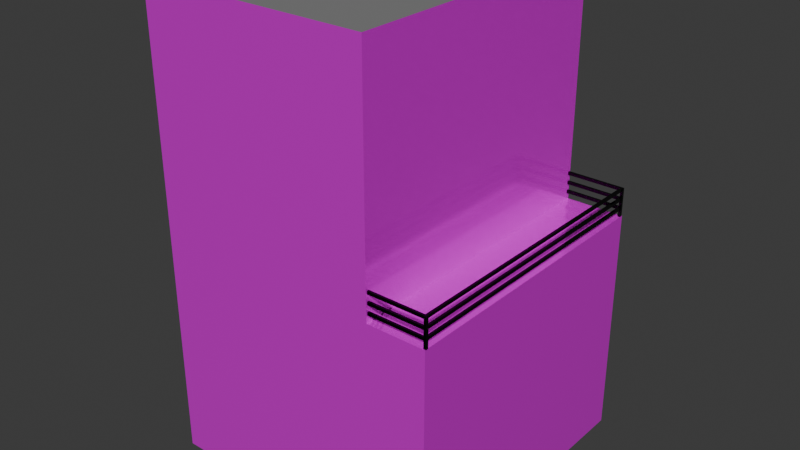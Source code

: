 # Source: Building3.blend  (saved by Blender 4.1.24; exported with 4.5.12 LTS)
import bpy
from mathutils import Matrix  # noqa: F401  (used for matrix-valued properties, if any)

bpy.ops.wm.read_factory_settings(use_empty=True)
scene = bpy.context.scene
scene.name = 'Scene'

# ---- collections
col_collection = bpy.data.collections.new('Collection'); scene.collection.children.link(col_collection)

# ---- images (referenced by path relative to the original .blend; pixels are not part of the script)
import os
ASSET_DIR = os.environ.get("B2B_ASSET_DIR", "")  # directory of the original .blend (textures are referenced by path, not embedded)
HERE = os.path.dirname(os.path.abspath(__file__))  # packed textures are extracted next to this script under _unpacked/

def load_image(name, relpath, width, height, colorspace="sRGB"):
    """Load a texture the original file referenced (path relative to the .blend, or extracted next to this script)."""
    p = next((c for c in (os.path.join(HERE, relpath), os.path.join(ASSET_DIR, relpath)) if relpath and os.path.exists(c)), "")
    if p:
        img = bpy.data.images.load(p, check_existing=True)
        img.name = name
    else:  # same state as the original file: an image datablock whose file is absent (Cycles renders it pink)
        img = bpy.data.images.new(name, width, height)
        img.source = "FILE"
        img.filepath = "//" + (relpath or name)
    img.colorspace_settings.name = colorspace
    return img
img_facade3_jpg = load_image('Facade3.jpg', 'Facade3.jpg', 1024, 1024, 'sRGB')

# ---- materials (node trees are filled in below, after node groups)
mat_material_001 = bpy.data.materials.new('Material.001')
mat_material_001.use_transparent_shadow = False
mat_material_002 = bpy.data.materials.new('Material.002')
mat_material_002.use_transparent_shadow = False
mat_material_003 = bpy.data.materials.new('Material.003')
mat_material_003.use_transparent_shadow = False
mat_material_004 = bpy.data.materials.new('Material.004')
mat_material_004.use_transparent_shadow = False
mat_material_005 = bpy.data.materials.new('Material.005')
mat_material_005.use_transparent_shadow = False
mat_material_006 = bpy.data.materials.new('Material.006')
mat_material_006.use_transparent_shadow = False
mat_material_007 = bpy.data.materials.new('Material.007')
mat_material_007.use_transparent_shadow = False
mat_material_008 = bpy.data.materials.new('Material.008')
mat_material_008.use_transparent_shadow = False
mat_material_009 = bpy.data.materials.new('Material.009')
mat_material_009.use_transparent_shadow = False
mat_material_010 = bpy.data.materials.new('Material.010')
mat_material_010.use_transparent_shadow = False
mat_material_011 = bpy.data.materials.new('Material.011')
mat_material_011.use_transparent_shadow = False
mat_material_012 = bpy.data.materials.new('Material.012')
mat_material_012.use_transparent_shadow = False
mat_material_013 = bpy.data.materials.new('Material.013')
mat_material_013.use_transparent_shadow = False

# ---- material node trees
mat_material_001.use_nodes = True; mat_material_001.node_tree.nodes.clear()
_N = mat_material_001.node_tree.nodes; _L = mat_material_001.node_tree.links
n0 = _N.new('ShaderNodeBsdfPrincipled'); n0.name = 'Principled BSDF'; n0.location = (10, 300)
n0.inputs[0].default_value = (0.2037, 0.2037, 0.2037, 1.0)
n0.inputs[2].default_value = 1.0
n1 = _N.new('ShaderNodeOutputMaterial'); n1.name = 'Material Output'; n1.location = (300, 300)
_L.new(n0.outputs[0], n1.inputs[0])
n1.is_active_output = True
mat_material_002.use_nodes = True; mat_material_002.node_tree.nodes.clear()
_N = mat_material_002.node_tree.nodes; _L = mat_material_002.node_tree.links
n0 = _N.new('ShaderNodeBsdfPrincipled'); n0.name = 'Principled BSDF'; n0.location = (10, 300)
n0.inputs[1].default_value = 0.3761
n0.inputs[2].default_value = 0.133
n1 = _N.new('ShaderNodeOutputMaterial'); n1.name = 'Material Output'; n1.location = (300, 300)
n2 = _N.new('ShaderNodeTexImage'); n2.name = 'Image Texture'; n2.location = (-280, 275)
n2.image = img_facade3_jpg
_L.new(n0.outputs[0], n1.inputs[0])
_L.new(n2.outputs[0], n0.inputs[0])
n1.is_active_output = True
mat_material_003.use_nodes = True; mat_material_003.node_tree.nodes.clear()
_N = mat_material_003.node_tree.nodes; _L = mat_material_003.node_tree.links
n0 = _N.new('ShaderNodeBsdfPrincipled'); n0.name = 'Principled BSDF'; n0.location = (10, 300)
n0.inputs[0].default_value = (0.0, 0.0, 0.0, 1.0)
n0.inputs[1].default_value = 0.5
n0.inputs[2].default_value = 0.0
n1 = _N.new('ShaderNodeOutputMaterial'); n1.name = 'Material Output'; n1.location = (300, 300)
_L.new(n0.outputs[0], n1.inputs[0])
n1.is_active_output = True
mat_material_004.use_nodes = True; mat_material_004.node_tree.nodes.clear()
_N = mat_material_004.node_tree.nodes; _L = mat_material_004.node_tree.links
n0 = _N.new('ShaderNodeBsdfPrincipled'); n0.name = 'Principled BSDF'; n0.location = (10, 300)
n0.inputs[0].default_value = (0.0, 0.0, 0.0, 1.0)
n0.inputs[1].default_value = 0.5
n0.inputs[2].default_value = 0.0
n1 = _N.new('ShaderNodeOutputMaterial'); n1.name = 'Material Output'; n1.location = (300, 300)
_L.new(n0.outputs[0], n1.inputs[0])
n1.is_active_output = True
mat_material_005.use_nodes = True; mat_material_005.node_tree.nodes.clear()
_N = mat_material_005.node_tree.nodes; _L = mat_material_005.node_tree.links
n0 = _N.new('ShaderNodeBsdfPrincipled'); n0.name = 'Principled BSDF'; n0.location = (10, 300)
n0.inputs[0].default_value = (0.0, 0.0, 0.0, 1.0)
n0.inputs[1].default_value = 0.5
n0.inputs[2].default_value = 0.0
n1 = _N.new('ShaderNodeOutputMaterial'); n1.name = 'Material Output'; n1.location = (300, 300)
_L.new(n0.outputs[0], n1.inputs[0])
n1.is_active_output = True
mat_material_006.use_nodes = True; mat_material_006.node_tree.nodes.clear()
_N = mat_material_006.node_tree.nodes; _L = mat_material_006.node_tree.links
n0 = _N.new('ShaderNodeBsdfPrincipled'); n0.name = 'Principled BSDF'; n0.location = (10, 300)
n0.inputs[0].default_value = (0.0, 0.0, 0.0, 1.0)
n0.inputs[1].default_value = 0.5
n0.inputs[2].default_value = 0.0
n1 = _N.new('ShaderNodeOutputMaterial'); n1.name = 'Material Output'; n1.location = (300, 300)
_L.new(n0.outputs[0], n1.inputs[0])
n1.is_active_output = True
mat_material_007.use_nodes = True; mat_material_007.node_tree.nodes.clear()
_N = mat_material_007.node_tree.nodes; _L = mat_material_007.node_tree.links
n0 = _N.new('ShaderNodeBsdfPrincipled'); n0.name = 'Principled BSDF'; n0.location = (10, 300)
n0.inputs[0].default_value = (0.0, 0.0, 0.0, 1.0)
n0.inputs[1].default_value = 0.5
n0.inputs[2].default_value = 0.0
n1 = _N.new('ShaderNodeOutputMaterial'); n1.name = 'Material Output'; n1.location = (300, 300)
_L.new(n0.outputs[0], n1.inputs[0])
n1.is_active_output = True
mat_material_008.use_nodes = True; mat_material_008.node_tree.nodes.clear()
_N = mat_material_008.node_tree.nodes; _L = mat_material_008.node_tree.links
n0 = _N.new('ShaderNodeBsdfPrincipled'); n0.name = 'Principled BSDF'; n0.location = (10, 300)
n0.inputs[0].default_value = (0.0, 0.0, 0.0, 1.0)
n0.inputs[1].default_value = 0.5
n0.inputs[2].default_value = 0.0
n1 = _N.new('ShaderNodeOutputMaterial'); n1.name = 'Material Output'; n1.location = (300, 300)
_L.new(n0.outputs[0], n1.inputs[0])
n1.is_active_output = True
mat_material_009.use_nodes = True; mat_material_009.node_tree.nodes.clear()
_N = mat_material_009.node_tree.nodes; _L = mat_material_009.node_tree.links
n0 = _N.new('ShaderNodeBsdfPrincipled'); n0.name = 'Principled BSDF'; n0.location = (10, 300)
n0.inputs[0].default_value = (0.0, 0.0, 0.0, 1.0)
n0.inputs[1].default_value = 0.5
n0.inputs[2].default_value = 0.0
n1 = _N.new('ShaderNodeOutputMaterial'); n1.name = 'Material Output'; n1.location = (300, 300)
_L.new(n0.outputs[0], n1.inputs[0])
n1.is_active_output = True
mat_material_010.use_nodes = True; mat_material_010.node_tree.nodes.clear()
_N = mat_material_010.node_tree.nodes; _L = mat_material_010.node_tree.links
n0 = _N.new('ShaderNodeBsdfPrincipled'); n0.name = 'Principled BSDF'; n0.location = (10, 300)
n0.inputs[0].default_value = (0.0, 0.0, 0.0, 1.0)
n0.inputs[1].default_value = 0.5
n0.inputs[2].default_value = 0.0
n1 = _N.new('ShaderNodeOutputMaterial'); n1.name = 'Material Output'; n1.location = (300, 300)
_L.new(n0.outputs[0], n1.inputs[0])
n1.is_active_output = True
mat_material_011.use_nodes = True; mat_material_011.node_tree.nodes.clear()
_N = mat_material_011.node_tree.nodes; _L = mat_material_011.node_tree.links
n0 = _N.new('ShaderNodeBsdfPrincipled'); n0.name = 'Principled BSDF'; n0.location = (10, 300)
n0.inputs[0].default_value = (0.0, 0.0, 0.0, 1.0)
n0.inputs[1].default_value = 0.5
n0.inputs[2].default_value = 0.0
n1 = _N.new('ShaderNodeOutputMaterial'); n1.name = 'Material Output'; n1.location = (300, 300)
_L.new(n0.outputs[0], n1.inputs[0])
n1.is_active_output = True
mat_material_012.use_nodes = True; mat_material_012.node_tree.nodes.clear()
_N = mat_material_012.node_tree.nodes; _L = mat_material_012.node_tree.links
n0 = _N.new('ShaderNodeBsdfPrincipled'); n0.name = 'Principled BSDF'; n0.location = (10, 300)
n0.inputs[0].default_value = (0.0, 0.0, 0.0, 1.0)
n0.inputs[1].default_value = 0.5
n0.inputs[2].default_value = 0.0
n1 = _N.new('ShaderNodeOutputMaterial'); n1.name = 'Material Output'; n1.location = (300, 300)
_L.new(n0.outputs[0], n1.inputs[0])
n1.is_active_output = True
mat_material_013.use_nodes = True; mat_material_013.node_tree.nodes.clear()
_N = mat_material_013.node_tree.nodes; _L = mat_material_013.node_tree.links
n0 = _N.new('ShaderNodeBsdfPrincipled'); n0.name = 'Principled BSDF'; n0.location = (10, 300)
n0.inputs[0].default_value = (0.0, 0.0, 0.0, 1.0)
n0.inputs[1].default_value = 0.5
n0.inputs[2].default_value = 0.0
n1 = _N.new('ShaderNodeOutputMaterial'); n1.name = 'Material Output'; n1.location = (300, 300)
_L.new(n0.outputs[0], n1.inputs[0])
n1.is_active_output = True

# ---- world
world_world = bpy.data.worlds.new('World'); scene.world = world_world
world_world.use_nodes = True; world_world.node_tree.nodes.clear()
_N = world_world.node_tree.nodes; _L = world_world.node_tree.links
n0 = _N.new('ShaderNodeOutputWorld'); n0.name = 'World Output'; n0.location = (300, 300)
n1 = _N.new('ShaderNodeBackground'); n1.name = 'Background'; n1.location = (10, 300)
n1.inputs[0].default_value = (0.05088, 0.05088, 0.05088, 1.0)
_L.new(n1.outputs[0], n0.inputs[0])
n0.is_active_output = True
world_world.color = (0.05088, 0.05088, 0.05088)
world_world.use_sun_shadow = False
world_world.sun_shadow_jitter_overblur = 0.0

# ---- meshes
me_cube_001 = bpy.data.meshes.new('Cube.001')
me_cube_001.from_pydata([(-1.0, -1.0, -1.0), (-1.0, -1.0, 1.0), (-1.0, 1.0, -1.0), (-1.0, 1.0, 1.0), (1.0, -1.0, -1.0), (1.0, -1.0, 1.0), (1.0, 1.0, -1.0), (1.0, 1.0, 1.0), (-1.0, -1.0, 0.0), (-1.0, 1.0, 0.0), (1.0, 1.0, 0.0), (1.0, -1.0, 0.0), (1.0, 1.0, 1.0), (1.0, -1.0, 1.0), (1.0, 1.0, 0.0), (1.0, -1.0, 0.0), (0.6, 1.0, 1.0), (0.6, -1.0, 1.0), (0.6, 1.0, 0.0), (0.6, -1.0, 0.0)], [(7, 12), (5, 13)], [(8, 1, 3, 9), (2, 6, 4, 0), (4, 11, 8, 0), (6, 10, 11, 4), (2, 9, 10, 6), (0, 8, 9, 2), (11, 10, 14, 15), (18, 16, 17, 19), (15, 14, 18, 19), (1, 17, 16, 3), (8, 19, 17, 1), (9, 3, 16, 18)])
me_cube_001.polygons.foreach_set('material_index', [0, 0, 1, 1, 1, 0, 1, 1, 1, 0, 1, 1])
_uv = me_cube_001.uv_layers.new(name='UVMap')
_uv.uv.foreach_set('vector', [0.5, 0.0, 0.625, 0.0, 0.625, 0.25, 0.5, 0.25, 0.125, 0.5, 0.375, 0.5, 0.375, 0.75, 0.125, 0.75, 0.6892, 0.5984, 0.6892, 0.9006, 0.3125, 0.9006, 0.3125, 0.5984, 0.6868, 0.2983, 0.6868, 0.6006, 0.3132, 0.6006, 0.3132, 0.2983, 0.75, 0.2002, 0.75, 0.5, 0.3125, 0.5, 0.3125, 0.2002, 0.375, 0.0, 0.5, 0.0, 0.5, 0.25, 0.375, 0.25, 0.3132, 0.6006, 0.6868, 0.6006, 0.6868, 0.6006, 0.3132, 0.6006, 0.6868, 0.6006, 0.6868, 0.9029, 0.3132, 0.9029, 0.3132, 0.6006, 0.3132, 0.6006, 0.6868, 0.6006, 0.6868, 0.6006, 0.3132, 0.6006, 0.625, 0.0, 0.3132, 0.9029, 0.6868, 0.9029, 0.625, 0.25, 0.5, 0.0, 0.5006, 0.5974, 0.6883, 0.5974, 0.6875, 0.0, 0.5, 0.1971, 0.6902, 0.1971, 0.6905, 0.6986, 0.4998, 0.699])
me_cube_001.materials.append(mat_material_001)
me_cube_001.materials.append(mat_material_002)
me_cube_001.update()
me_cube_003 = bpy.data.meshes.new('Cube.003')
me_cube_003.from_pydata([(-1.0, -1.0, -1.0), (-1.0, -1.0, 1.0), (-1.0, 1.0, -1.0), (-1.0, 1.0, 1.0), (1.0, -1.0, -1.0), (1.0, -1.0, 1.0), (1.0, 1.0, -1.0), (1.0, 1.0, 1.0)], [], [(0, 1, 3, 2), (2, 3, 7, 6), (6, 7, 5, 4), (4, 5, 1, 0), (2, 6, 4, 0), (7, 3, 1, 5)])
_uv = me_cube_003.uv_layers.new(name='UVMap')
_uv.uv.foreach_set('vector', [0.375, 0.0, 0.625, 0.0, 0.625, 0.25, 0.375, 0.25, 0.375, 0.25, 0.625, 0.25, 0.625, 0.5, 0.375, 0.5, 0.375, 0.5, 0.625, 0.5, 0.625, 0.75, 0.375, 0.75, 0.375, 0.75, 0.625, 0.75, 0.625, 1.0, 0.375, 1.0, 0.125, 0.5, 0.375, 0.5, 0.375, 0.75, 0.125, 0.75, 0.625, 0.5, 0.875, 0.5, 0.875, 0.75, 0.625, 0.75])
me_cube_003.materials.append(mat_material_003)
me_cube_003.update()
me_cube_004 = bpy.data.meshes.new('Cube.004')
me_cube_004.from_pydata([(-1.0, -1.0, -1.0), (-1.0, -1.0, 1.0), (-1.0, 1.0, -1.0), (-1.0, 1.0, 1.0), (1.0, -1.0, -1.0), (1.0, -1.0, 1.0), (1.0, 1.0, -1.0), (1.0, 1.0, 1.0)], [], [(0, 1, 3, 2), (2, 3, 7, 6), (6, 7, 5, 4), (4, 5, 1, 0), (2, 6, 4, 0), (7, 3, 1, 5)])
_uv = me_cube_004.uv_layers.new(name='UVMap')
_uv.uv.foreach_set('vector', [0.375, 0.0, 0.625, 0.0, 0.625, 0.25, 0.375, 0.25, 0.375, 0.25, 0.625, 0.25, 0.625, 0.5, 0.375, 0.5, 0.375, 0.5, 0.625, 0.5, 0.625, 0.75, 0.375, 0.75, 0.375, 0.75, 0.625, 0.75, 0.625, 1.0, 0.375, 1.0, 0.125, 0.5, 0.375, 0.5, 0.375, 0.75, 0.125, 0.75, 0.625, 0.5, 0.875, 0.5, 0.875, 0.75, 0.625, 0.75])
me_cube_004.materials.append(mat_material_004)
me_cube_004.update()
me_cube_005 = bpy.data.meshes.new('Cube.005')
me_cube_005.from_pydata([(-1.0, -1.0, -1.0), (-1.0, -1.0, 1.0), (-1.0, 1.0, -1.0), (-1.0, 1.0, 1.0), (1.0, -1.0, -1.0), (1.0, -1.0, 1.0), (1.0, 1.0, -1.0), (1.0, 1.0, 1.0)], [], [(0, 1, 3, 2), (2, 3, 7, 6), (6, 7, 5, 4), (4, 5, 1, 0), (2, 6, 4, 0), (7, 3, 1, 5)])
_uv = me_cube_005.uv_layers.new(name='UVMap')
_uv.uv.foreach_set('vector', [0.375, 0.0, 0.625, 0.0, 0.625, 0.25, 0.375, 0.25, 0.375, 0.25, 0.625, 0.25, 0.625, 0.5, 0.375, 0.5, 0.375, 0.5, 0.625, 0.5, 0.625, 0.75, 0.375, 0.75, 0.375, 0.75, 0.625, 0.75, 0.625, 1.0, 0.375, 1.0, 0.125, 0.5, 0.375, 0.5, 0.375, 0.75, 0.125, 0.75, 0.625, 0.5, 0.875, 0.5, 0.875, 0.75, 0.625, 0.75])
me_cube_005.materials.append(mat_material_005)
me_cube_005.update()
me_cube_006 = bpy.data.meshes.new('Cube.006')
me_cube_006.from_pydata([(-1.0, -1.0, -1.0), (-1.0, -1.0, 1.0), (-1.0, 1.0, -1.0), (-1.0, 1.0, 1.0), (1.0, -1.0, -1.0), (1.0, -1.0, 1.0), (1.0, 1.0, -1.0), (1.0, 1.0, 1.0)], [], [(0, 1, 3, 2), (2, 3, 7, 6), (6, 7, 5, 4), (4, 5, 1, 0), (2, 6, 4, 0), (7, 3, 1, 5)])
_uv = me_cube_006.uv_layers.new(name='UVMap')
_uv.uv.foreach_set('vector', [0.375, 0.0, 0.625, 0.0, 0.625, 0.25, 0.375, 0.25, 0.375, 0.25, 0.625, 0.25, 0.625, 0.5, 0.375, 0.5, 0.375, 0.5, 0.625, 0.5, 0.625, 0.75, 0.375, 0.75, 0.375, 0.75, 0.625, 0.75, 0.625, 1.0, 0.375, 1.0, 0.125, 0.5, 0.375, 0.5, 0.375, 0.75, 0.125, 0.75, 0.625, 0.5, 0.875, 0.5, 0.875, 0.75, 0.625, 0.75])
me_cube_006.materials.append(mat_material_006)
me_cube_006.update()
me_cube_007 = bpy.data.meshes.new('Cube.007')
me_cube_007.from_pydata([(-1.0, -1.0, -1.0), (-1.0, -1.0, 1.0), (-1.0, 1.0, -1.0), (-1.0, 1.0, 1.0), (1.0, -1.0, -1.0), (1.0, -1.0, 1.0), (1.0, 1.0, -1.0), (1.0, 1.0, 1.0)], [], [(0, 1, 3, 2), (2, 3, 7, 6), (6, 7, 5, 4), (4, 5, 1, 0), (2, 6, 4, 0), (7, 3, 1, 5)])
_uv = me_cube_007.uv_layers.new(name='UVMap')
_uv.uv.foreach_set('vector', [0.375, 0.0, 0.625, 0.0, 0.625, 0.25, 0.375, 0.25, 0.375, 0.25, 0.625, 0.25, 0.625, 0.5, 0.375, 0.5, 0.375, 0.5, 0.625, 0.5, 0.625, 0.75, 0.375, 0.75, 0.375, 0.75, 0.625, 0.75, 0.625, 1.0, 0.375, 1.0, 0.125, 0.5, 0.375, 0.5, 0.375, 0.75, 0.125, 0.75, 0.625, 0.5, 0.875, 0.5, 0.875, 0.75, 0.625, 0.75])
me_cube_007.materials.append(mat_material_007)
me_cube_007.update()
me_cube_008 = bpy.data.meshes.new('Cube.008')
me_cube_008.from_pydata([(-1.0, -1.0, -1.0), (-1.0, -1.0, 1.0), (-1.0, 1.0, -1.0), (-1.0, 1.0, 1.0), (1.0, -1.0, -1.0), (1.0, -1.0, 1.0), (1.0, 1.0, -1.0), (1.0, 1.0, 1.0)], [], [(0, 1, 3, 2), (2, 3, 7, 6), (6, 7, 5, 4), (4, 5, 1, 0), (2, 6, 4, 0), (7, 3, 1, 5)])
_uv = me_cube_008.uv_layers.new(name='UVMap')
_uv.uv.foreach_set('vector', [0.375, 0.0, 0.625, 0.0, 0.625, 0.25, 0.375, 0.25, 0.375, 0.25, 0.625, 0.25, 0.625, 0.5, 0.375, 0.5, 0.375, 0.5, 0.625, 0.5, 0.625, 0.75, 0.375, 0.75, 0.375, 0.75, 0.625, 0.75, 0.625, 1.0, 0.375, 1.0, 0.125, 0.5, 0.375, 0.5, 0.375, 0.75, 0.125, 0.75, 0.625, 0.5, 0.875, 0.5, 0.875, 0.75, 0.625, 0.75])
me_cube_008.materials.append(mat_material_008)
me_cube_008.update()
me_cube_009 = bpy.data.meshes.new('Cube.009')
me_cube_009.from_pydata([(-1.0, -1.0, -1.0), (-1.0, -1.0, 1.0), (-1.0, 1.0, -1.0), (-1.0, 1.0, 1.0), (1.0, -1.0, -1.0), (1.0, -1.0, 1.0), (1.0, 1.0, -1.0), (1.0, 1.0, 1.0)], [], [(0, 1, 3, 2), (2, 3, 7, 6), (6, 7, 5, 4), (4, 5, 1, 0), (2, 6, 4, 0), (7, 3, 1, 5)])
_uv = me_cube_009.uv_layers.new(name='UVMap')
_uv.uv.foreach_set('vector', [0.375, 0.0, 0.625, 0.0, 0.625, 0.25, 0.375, 0.25, 0.375, 0.25, 0.625, 0.25, 0.625, 0.5, 0.375, 0.5, 0.375, 0.5, 0.625, 0.5, 0.625, 0.75, 0.375, 0.75, 0.375, 0.75, 0.625, 0.75, 0.625, 1.0, 0.375, 1.0, 0.125, 0.5, 0.375, 0.5, 0.375, 0.75, 0.125, 0.75, 0.625, 0.5, 0.875, 0.5, 0.875, 0.75, 0.625, 0.75])
me_cube_009.materials.append(mat_material_009)
me_cube_009.update()
me_cube_010 = bpy.data.meshes.new('Cube.010')
me_cube_010.from_pydata([(-1.0, -1.0, -1.0), (-1.0, -1.0, 1.0), (-1.0, 1.0, -1.0), (-1.0, 1.0, 1.0), (1.0, -1.0, -1.0), (1.0, -1.0, 1.0), (1.0, 1.0, -1.0), (1.0, 1.0, 1.0)], [], [(0, 1, 3, 2), (2, 3, 7, 6), (6, 7, 5, 4), (4, 5, 1, 0), (2, 6, 4, 0), (7, 3, 1, 5)])
_uv = me_cube_010.uv_layers.new(name='UVMap')
_uv.uv.foreach_set('vector', [0.375, 0.0, 0.625, 0.0, 0.625, 0.25, 0.375, 0.25, 0.375, 0.25, 0.625, 0.25, 0.625, 0.5, 0.375, 0.5, 0.375, 0.5, 0.625, 0.5, 0.625, 0.75, 0.375, 0.75, 0.375, 0.75, 0.625, 0.75, 0.625, 1.0, 0.375, 1.0, 0.125, 0.5, 0.375, 0.5, 0.375, 0.75, 0.125, 0.75, 0.625, 0.5, 0.875, 0.5, 0.875, 0.75, 0.625, 0.75])
me_cube_010.materials.append(mat_material_010)
me_cube_010.update()
me_cube_011 = bpy.data.meshes.new('Cube.011')
me_cube_011.from_pydata([(-1.0, -1.0, -1.0), (-1.0, -1.0, 1.0), (-1.0, 1.0, -1.0), (-1.0, 1.0, 1.0), (1.0, -1.0, -1.0), (1.0, -1.0, 1.0), (1.0, 1.0, -1.0), (1.0, 1.0, 1.0)], [], [(0, 1, 3, 2), (2, 3, 7, 6), (6, 7, 5, 4), (4, 5, 1, 0), (2, 6, 4, 0), (7, 3, 1, 5)])
_uv = me_cube_011.uv_layers.new(name='UVMap')
_uv.uv.foreach_set('vector', [0.375, 0.0, 0.625, 0.0, 0.625, 0.25, 0.375, 0.25, 0.375, 0.25, 0.625, 0.25, 0.625, 0.5, 0.375, 0.5, 0.375, 0.5, 0.625, 0.5, 0.625, 0.75, 0.375, 0.75, 0.375, 0.75, 0.625, 0.75, 0.625, 1.0, 0.375, 1.0, 0.125, 0.5, 0.375, 0.5, 0.375, 0.75, 0.125, 0.75, 0.625, 0.5, 0.875, 0.5, 0.875, 0.75, 0.625, 0.75])
me_cube_011.materials.append(mat_material_011)
me_cube_011.update()
me_cube_012 = bpy.data.meshes.new('Cube.012')
me_cube_012.from_pydata([(-1.0, -1.0, -1.0), (-1.0, -1.0, 1.0), (-1.0, 1.0, -1.0), (-1.0, 1.0, 1.0), (1.0, -1.0, -1.0), (1.0, -1.0, 1.0), (1.0, 1.0, -1.0), (1.0, 1.0, 1.0)], [], [(0, 1, 3, 2), (2, 3, 7, 6), (6, 7, 5, 4), (4, 5, 1, 0), (2, 6, 4, 0), (7, 3, 1, 5)])
_uv = me_cube_012.uv_layers.new(name='UVMap')
_uv.uv.foreach_set('vector', [0.375, 0.0, 0.625, 0.0, 0.625, 0.25, 0.375, 0.25, 0.375, 0.25, 0.625, 0.25, 0.625, 0.5, 0.375, 0.5, 0.375, 0.5, 0.625, 0.5, 0.625, 0.75, 0.375, 0.75, 0.375, 0.75, 0.625, 0.75, 0.625, 1.0, 0.375, 1.0, 0.125, 0.5, 0.375, 0.5, 0.375, 0.75, 0.125, 0.75, 0.625, 0.5, 0.875, 0.5, 0.875, 0.75, 0.625, 0.75])
me_cube_012.materials.append(mat_material_012)
me_cube_012.update()
me_cube_013 = bpy.data.meshes.new('Cube.013')
me_cube_013.from_pydata([(-1.0, -1.0, -1.0), (-1.0, -1.0, 1.0), (-1.0, 1.0, -1.0), (-1.0, 1.0, 1.0), (1.0, -1.0, -1.0), (1.0, -1.0, 1.0), (1.0, 1.0, -1.0), (1.0, 1.0, 1.0)], [], [(0, 1, 3, 2), (2, 3, 7, 6), (6, 7, 5, 4), (4, 5, 1, 0), (2, 6, 4, 0), (7, 3, 1, 5)])
_uv = me_cube_013.uv_layers.new(name='UVMap')
_uv.uv.foreach_set('vector', [0.375, 0.0, 0.625, 0.0, 0.625, 0.25, 0.375, 0.25, 0.375, 0.25, 0.625, 0.25, 0.625, 0.5, 0.375, 0.5, 0.375, 0.5, 0.625, 0.5, 0.625, 0.75, 0.375, 0.75, 0.375, 0.75, 0.625, 0.75, 0.625, 1.0, 0.375, 1.0, 0.125, 0.5, 0.375, 0.5, 0.375, 0.75, 0.125, 0.75, 0.625, 0.5, 0.875, 0.5, 0.875, 0.75, 0.625, 0.75])
me_cube_013.materials.append(mat_material_013)
me_cube_013.update()

# ---- objects
ob_cube = bpy.data.objects.new('Cube', me_cube_001)
ob_cube_001 = bpy.data.objects.new('Cube.001', me_cube_003)
ob_cube_002 = bpy.data.objects.new('Cube.002', me_cube_004)
ob_cube_003 = bpy.data.objects.new('Cube.003', me_cube_005)
ob_cube_004 = bpy.data.objects.new('Cube.004', me_cube_006)
ob_cube_005 = bpy.data.objects.new('Cube.005', me_cube_007)
ob_cube_006 = bpy.data.objects.new('Cube.006', me_cube_008)
ob_cube_007 = bpy.data.objects.new('Cube.007', me_cube_009)
ob_cube_008 = bpy.data.objects.new('Cube.008', me_cube_010)
ob_cube_009 = bpy.data.objects.new('Cube.009', me_cube_011)
ob_cube_010 = bpy.data.objects.new('Cube.010', me_cube_012)
ob_cube_011 = bpy.data.objects.new('Cube.011', me_cube_013)

# ---- transforms, parenting, visibility, modifiers, constraints
ob_cube.location = (0.0, 0.0, 15.72)
ob_cube.scale = (10.0, 10.0, 16.0)
ob_cube_001.location = (9.926, -9.846, 16.69)
ob_cube_001.scale = (0.07703, 0.1035, 1.0)
ob_cube_002.location = (9.917, 9.836, 16.69)
ob_cube_002.scale = (0.07703, 0.1035, 1.0)
ob_cube_003.location = (9.878, 0.01236, 17.6)
ob_cube_003.rotation_euler = (-1.571, -2.22e-16, 2.22e-16)
ob_cube_003.scale = (0.07703, 0.1035, 9.906)
ob_cube_004.location = (9.878, 0.01236, 16.94)
ob_cube_004.rotation_euler = (-1.571, -2.22e-16, 2.22e-16)
ob_cube_004.scale = (0.07703, 0.1035, 9.906)
ob_cube_005.location = (9.878, 0.01236, 16.29)
ob_cube_005.rotation_euler = (-1.571, -2.22e-16, 2.22e-16)
ob_cube_005.scale = (0.07703, 0.1035, 9.906)
ob_cube_006.location = (7.973, -9.834, 17.6)
ob_cube_006.rotation_euler = (-1.571, -2.22e-16, 1.571)
ob_cube_006.scale = (0.07703, 0.1035, 2.0)
ob_cube_007.location = (7.973, -9.834, 16.94)
ob_cube_007.rotation_euler = (-1.571, -2.22e-16, 1.571)
ob_cube_007.scale = (0.07703, 0.1035, 2.0)
ob_cube_008.location = (7.973, -9.834, 16.3)
ob_cube_008.rotation_euler = (-1.571, -2.22e-16, 1.571)
ob_cube_008.scale = (0.07703, 0.1035, 2.0)
ob_cube_009.location = (7.973, 9.836, 16.3)
ob_cube_009.rotation_euler = (-1.571, -2.22e-16, 1.571)
ob_cube_009.scale = (0.07703, 0.1035, 2.0)
ob_cube_010.location = (7.973, 9.836, 16.94)
ob_cube_010.rotation_euler = (-1.571, -2.22e-16, 1.571)
ob_cube_010.scale = (0.07703, 0.1035, 2.0)
ob_cube_011.location = (7.973, 9.836, 17.6)
ob_cube_011.rotation_euler = (-1.571, -2.22e-16, 1.571)
ob_cube_011.scale = (0.07703, 0.1035, 2.0)

# ---- collection membership
col_collection.objects.link(ob_cube)
col_collection.objects.link(ob_cube_001)
col_collection.objects.link(ob_cube_002)
col_collection.objects.link(ob_cube_003)
col_collection.objects.link(ob_cube_004)
col_collection.objects.link(ob_cube_005)
col_collection.objects.link(ob_cube_006)
col_collection.objects.link(ob_cube_007)
col_collection.objects.link(ob_cube_008)
col_collection.objects.link(ob_cube_009)
col_collection.objects.link(ob_cube_010)
col_collection.objects.link(ob_cube_011)

# ---- scene / render settings (as saved in the file)
scene.frame_start = 1; scene.frame_end = 250; scene.frame_set(1)
scene.render.engine = 'BLENDER_EEVEE_NEXT'
scene.cycles.sampling_pattern = 'TABULATED_SOBOL'
scene.eevee.ray_tracing_options.trace_max_roughness = 0.0
bpy.context.view_layer.update()

# ---- added for rendering (the .blend has no active camera and no usable light): camera, sun
cam_auto = bpy.data.cameras.new('AutoCamera')
cam_auto.lens = 50.0
cam_auto.sensor_width = 36.0
cam_auto.clip_end = 1000.0
ob_auto_camera = bpy.data.objects.new('AutoCamera', cam_auto)
scene.collection.objects.link(ob_auto_camera)
ob_auto_camera.location = (39.5176, -47.4193, 47.3322)
ob_auto_camera.rotation_euler = (1.09748, -7.21219e-08, 0.694738)
scene.camera = ob_auto_camera
light_auto_sun = bpy.data.lights.new('AutoSun', 'SUN')
light_auto_sun.energy = 3.0
light_auto_sun.angle = 0.0523599
ob_auto_sun = bpy.data.objects.new('AutoSun', light_auto_sun)
scene.collection.objects.link(ob_auto_sun)
ob_auto_sun.rotation_euler = (0.872665, 0.174533, 0.523599)
bpy.context.view_layer.update()
